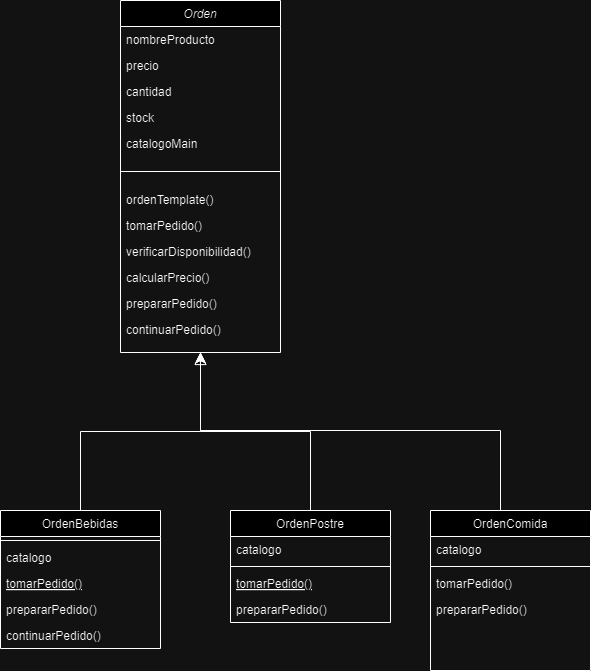

The diagram above was exported from draw.io. Its source (the exported page's mxGraphModel, read from the mxfile embedded in the PNG):
<mxGraphModel dx="1312" dy="702" grid="1" gridSize="10" guides="1" tooltips="1" connect="1" arrows="1" fold="1" page="1" pageScale="1" pageWidth="827" pageHeight="1169" math="0" shadow="0">
  <root>
    <mxCell id="WIyWlLk6GJQsqaUBKTNV-0" />
    <mxCell id="WIyWlLk6GJQsqaUBKTNV-1" parent="WIyWlLk6GJQsqaUBKTNV-0" />
    <mxCell id="zkfFHV4jXpPFQw0GAbJ--0" value="Orden" style="swimlane;fontStyle=2;align=center;verticalAlign=top;childLayout=stackLayout;horizontal=1;startSize=26;horizontalStack=0;resizeParent=1;resizeLast=0;collapsible=1;marginBottom=0;rounded=0;shadow=0;strokeWidth=1;" parent="WIyWlLk6GJQsqaUBKTNV-1" vertex="1">
      <mxGeometry x="130" y="70" width="160" height="352" as="geometry">
        <mxRectangle x="230" y="140" width="160" height="26" as="alternateBounds" />
      </mxGeometry>
    </mxCell>
    <mxCell id="zkfFHV4jXpPFQw0GAbJ--1" value="nombreProducto" style="text;align=left;verticalAlign=top;spacingLeft=4;spacingRight=4;overflow=hidden;rotatable=0;points=[[0,0.5],[1,0.5]];portConstraint=eastwest;" parent="zkfFHV4jXpPFQw0GAbJ--0" vertex="1">
      <mxGeometry y="26" width="160" height="26" as="geometry" />
    </mxCell>
    <mxCell id="zkfFHV4jXpPFQw0GAbJ--2" value="precio" style="text;align=left;verticalAlign=top;spacingLeft=4;spacingRight=4;overflow=hidden;rotatable=0;points=[[0,0.5],[1,0.5]];portConstraint=eastwest;rounded=0;shadow=0;html=0;" parent="zkfFHV4jXpPFQw0GAbJ--0" vertex="1">
      <mxGeometry y="52" width="160" height="26" as="geometry" />
    </mxCell>
    <mxCell id="zkfFHV4jXpPFQw0GAbJ--3" value="cantidad&#10;" style="text;align=left;verticalAlign=top;spacingLeft=4;spacingRight=4;overflow=hidden;rotatable=0;points=[[0,0.5],[1,0.5]];portConstraint=eastwest;rounded=0;shadow=0;html=0;" parent="zkfFHV4jXpPFQw0GAbJ--0" vertex="1">
      <mxGeometry y="78" width="160" height="26" as="geometry" />
    </mxCell>
    <mxCell id="fFxS7SGcEFsbpPWKi1SM-5" value="stock" style="text;align=left;verticalAlign=top;spacingLeft=4;spacingRight=4;overflow=hidden;rotatable=0;points=[[0,0.5],[1,0.5]];portConstraint=eastwest;rounded=0;shadow=0;html=0;" parent="zkfFHV4jXpPFQw0GAbJ--0" vertex="1">
      <mxGeometry y="104" width="160" height="26" as="geometry" />
    </mxCell>
    <mxCell id="fFxS7SGcEFsbpPWKi1SM-6" value="catalogoMain" style="text;align=left;verticalAlign=top;spacingLeft=4;spacingRight=4;overflow=hidden;rotatable=0;points=[[0,0.5],[1,0.5]];portConstraint=eastwest;rounded=0;shadow=0;html=0;" parent="zkfFHV4jXpPFQw0GAbJ--0" vertex="1">
      <mxGeometry y="130" width="160" height="26" as="geometry" />
    </mxCell>
    <mxCell id="fFxS7SGcEFsbpPWKi1SM-4" value="" style="line;html=1;strokeWidth=1;align=left;verticalAlign=middle;spacingTop=-1;spacingLeft=3;spacingRight=3;rotatable=0;labelPosition=right;points=[];portConstraint=eastwest;" parent="zkfFHV4jXpPFQw0GAbJ--0" vertex="1">
      <mxGeometry y="156" width="160" height="30" as="geometry" />
    </mxCell>
    <mxCell id="fFxS7SGcEFsbpPWKi1SM-12" value="ordenTemplate()" style="text;align=left;verticalAlign=top;spacingLeft=4;spacingRight=4;overflow=hidden;rotatable=0;points=[[0,0.5],[1,0.5]];portConstraint=eastwest;rounded=0;shadow=0;html=0;" parent="zkfFHV4jXpPFQw0GAbJ--0" vertex="1">
      <mxGeometry y="186" width="160" height="26" as="geometry" />
    </mxCell>
    <mxCell id="fFxS7SGcEFsbpPWKi1SM-9" value="tomarPedido()" style="text;align=left;verticalAlign=top;spacingLeft=4;spacingRight=4;overflow=hidden;rotatable=0;points=[[0,0.5],[1,0.5]];portConstraint=eastwest;rounded=0;shadow=0;html=0;" parent="zkfFHV4jXpPFQw0GAbJ--0" vertex="1">
      <mxGeometry y="212" width="160" height="26" as="geometry" />
    </mxCell>
    <mxCell id="fFxS7SGcEFsbpPWKi1SM-10" value="verificarDisponibilidad()" style="text;align=left;verticalAlign=top;spacingLeft=4;spacingRight=4;overflow=hidden;rotatable=0;points=[[0,0.5],[1,0.5]];portConstraint=eastwest;rounded=0;shadow=0;html=0;" parent="zkfFHV4jXpPFQw0GAbJ--0" vertex="1">
      <mxGeometry y="238" width="160" height="26" as="geometry" />
    </mxCell>
    <mxCell id="fFxS7SGcEFsbpPWKi1SM-7" value="calcularPrecio()" style="text;align=left;verticalAlign=top;spacingLeft=4;spacingRight=4;overflow=hidden;rotatable=0;points=[[0,0.5],[1,0.5]];portConstraint=eastwest;rounded=0;shadow=0;html=0;" parent="zkfFHV4jXpPFQw0GAbJ--0" vertex="1">
      <mxGeometry y="264" width="160" height="26" as="geometry" />
    </mxCell>
    <mxCell id="fFxS7SGcEFsbpPWKi1SM-11" value="prepararPedido()" style="text;align=left;verticalAlign=top;spacingLeft=4;spacingRight=4;overflow=hidden;rotatable=0;points=[[0,0.5],[1,0.5]];portConstraint=eastwest;rounded=0;shadow=0;html=0;" parent="zkfFHV4jXpPFQw0GAbJ--0" vertex="1">
      <mxGeometry y="290" width="160" height="26" as="geometry" />
    </mxCell>
    <mxCell id="fFxS7SGcEFsbpPWKi1SM-8" value="continuarPedido()" style="text;align=left;verticalAlign=top;spacingLeft=4;spacingRight=4;overflow=hidden;rotatable=0;points=[[0,0.5],[1,0.5]];portConstraint=eastwest;rounded=0;shadow=0;html=0;" parent="zkfFHV4jXpPFQw0GAbJ--0" vertex="1">
      <mxGeometry y="316" width="160" height="26" as="geometry" />
    </mxCell>
    <mxCell id="zkfFHV4jXpPFQw0GAbJ--6" value="OrdenBebidas" style="swimlane;fontStyle=0;align=center;verticalAlign=top;childLayout=stackLayout;horizontal=1;startSize=26;horizontalStack=0;resizeParent=1;resizeLast=0;collapsible=1;marginBottom=0;rounded=0;shadow=0;strokeWidth=1;" parent="WIyWlLk6GJQsqaUBKTNV-1" vertex="1">
      <mxGeometry x="10" y="580" width="160" height="138" as="geometry">
        <mxRectangle x="130" y="380" width="160" height="26" as="alternateBounds" />
      </mxGeometry>
    </mxCell>
    <mxCell id="zkfFHV4jXpPFQw0GAbJ--9" value="" style="line;html=1;strokeWidth=1;align=left;verticalAlign=middle;spacingTop=-1;spacingLeft=3;spacingRight=3;rotatable=0;labelPosition=right;points=[];portConstraint=eastwest;" parent="zkfFHV4jXpPFQw0GAbJ--6" vertex="1">
      <mxGeometry y="26" width="160" height="8" as="geometry" />
    </mxCell>
    <mxCell id="zkfFHV4jXpPFQw0GAbJ--7" value="catalogo" style="text;align=left;verticalAlign=top;spacingLeft=4;spacingRight=4;overflow=hidden;rotatable=0;points=[[0,0.5],[1,0.5]];portConstraint=eastwest;" parent="zkfFHV4jXpPFQw0GAbJ--6" vertex="1">
      <mxGeometry y="34" width="160" height="26" as="geometry" />
    </mxCell>
    <mxCell id="zkfFHV4jXpPFQw0GAbJ--10" value="tomarPedido()" style="text;align=left;verticalAlign=top;spacingLeft=4;spacingRight=4;overflow=hidden;rotatable=0;points=[[0,0.5],[1,0.5]];portConstraint=eastwest;fontStyle=4" parent="zkfFHV4jXpPFQw0GAbJ--6" vertex="1">
      <mxGeometry y="60" width="160" height="26" as="geometry" />
    </mxCell>
    <mxCell id="zkfFHV4jXpPFQw0GAbJ--11" value="prepararPedido()" style="text;align=left;verticalAlign=top;spacingLeft=4;spacingRight=4;overflow=hidden;rotatable=0;points=[[0,0.5],[1,0.5]];portConstraint=eastwest;" parent="zkfFHV4jXpPFQw0GAbJ--6" vertex="1">
      <mxGeometry y="86" width="160" height="26" as="geometry" />
    </mxCell>
    <mxCell id="fFxS7SGcEFsbpPWKi1SM-15" value="continuarPedido()" style="text;align=left;verticalAlign=top;spacingLeft=4;spacingRight=4;overflow=hidden;rotatable=0;points=[[0,0.5],[1,0.5]];portConstraint=eastwest;" parent="zkfFHV4jXpPFQw0GAbJ--6" vertex="1">
      <mxGeometry y="112" width="160" height="26" as="geometry" />
    </mxCell>
    <mxCell id="zkfFHV4jXpPFQw0GAbJ--12" value="" style="endArrow=block;endSize=10;endFill=0;shadow=0;strokeWidth=1;rounded=0;curved=0;edgeStyle=elbowEdgeStyle;elbow=vertical;" parent="WIyWlLk6GJQsqaUBKTNV-1" source="zkfFHV4jXpPFQw0GAbJ--6" target="zkfFHV4jXpPFQw0GAbJ--0" edge="1">
      <mxGeometry width="160" relative="1" as="geometry">
        <mxPoint x="200" y="203" as="sourcePoint" />
        <mxPoint x="200" y="203" as="targetPoint" />
      </mxGeometry>
    </mxCell>
    <mxCell id="p7JxDHy_k0wsJgZGzQOk-0" style="edgeStyle=orthogonalEdgeStyle;rounded=0;orthogonalLoop=1;jettySize=auto;html=1;fontSize=12;startSize=8;endSize=8;entryX=0.5;entryY=1;entryDx=0;entryDy=0;" edge="1" parent="WIyWlLk6GJQsqaUBKTNV-1" source="zkfFHV4jXpPFQw0GAbJ--13" target="zkfFHV4jXpPFQw0GAbJ--0">
      <mxGeometry relative="1" as="geometry">
        <mxPoint x="210" y="410" as="targetPoint" />
      </mxGeometry>
    </mxCell>
    <mxCell id="zkfFHV4jXpPFQw0GAbJ--13" value="OrdenPostre" style="swimlane;fontStyle=0;align=center;verticalAlign=top;childLayout=stackLayout;horizontal=1;startSize=26;horizontalStack=0;resizeParent=1;resizeLast=0;collapsible=1;marginBottom=0;rounded=0;shadow=0;strokeWidth=1;" parent="WIyWlLk6GJQsqaUBKTNV-1" vertex="1">
      <mxGeometry x="240" y="580" width="160" height="112" as="geometry">
        <mxRectangle x="340" y="380" width="170" height="26" as="alternateBounds" />
      </mxGeometry>
    </mxCell>
    <mxCell id="zkfFHV4jXpPFQw0GAbJ--14" value="catalogo" style="text;align=left;verticalAlign=top;spacingLeft=4;spacingRight=4;overflow=hidden;rotatable=0;points=[[0,0.5],[1,0.5]];portConstraint=eastwest;" parent="zkfFHV4jXpPFQw0GAbJ--13" vertex="1">
      <mxGeometry y="26" width="160" height="26" as="geometry" />
    </mxCell>
    <mxCell id="zkfFHV4jXpPFQw0GAbJ--15" value="" style="line;html=1;strokeWidth=1;align=left;verticalAlign=middle;spacingTop=-1;spacingLeft=3;spacingRight=3;rotatable=0;labelPosition=right;points=[];portConstraint=eastwest;" parent="zkfFHV4jXpPFQw0GAbJ--13" vertex="1">
      <mxGeometry y="52" width="160" height="8" as="geometry" />
    </mxCell>
    <mxCell id="fFxS7SGcEFsbpPWKi1SM-13" value="tomarPedido()" style="text;align=left;verticalAlign=top;spacingLeft=4;spacingRight=4;overflow=hidden;rotatable=0;points=[[0,0.5],[1,0.5]];portConstraint=eastwest;fontStyle=4" parent="zkfFHV4jXpPFQw0GAbJ--13" vertex="1">
      <mxGeometry y="60" width="160" height="26" as="geometry" />
    </mxCell>
    <mxCell id="fFxS7SGcEFsbpPWKi1SM-14" value="prepararPedido()" style="text;align=left;verticalAlign=top;spacingLeft=4;spacingRight=4;overflow=hidden;rotatable=0;points=[[0,0.5],[1,0.5]];portConstraint=eastwest;" parent="zkfFHV4jXpPFQw0GAbJ--13" vertex="1">
      <mxGeometry y="86" width="160" height="26" as="geometry" />
    </mxCell>
    <mxCell id="p7JxDHy_k0wsJgZGzQOk-4" style="edgeStyle=orthogonalEdgeStyle;rounded=0;orthogonalLoop=1;jettySize=auto;html=1;entryX=0.5;entryY=1;entryDx=0;entryDy=0;fontSize=12;startSize=8;endSize=8;" edge="1" parent="WIyWlLk6GJQsqaUBKTNV-1" source="zkfFHV4jXpPFQw0GAbJ--17" target="zkfFHV4jXpPFQw0GAbJ--0">
      <mxGeometry relative="1" as="geometry">
        <Array as="points">
          <mxPoint x="510" y="500" />
          <mxPoint x="210" y="500" />
        </Array>
      </mxGeometry>
    </mxCell>
    <mxCell id="zkfFHV4jXpPFQw0GAbJ--17" value="OrdenComida" style="swimlane;fontStyle=0;align=center;verticalAlign=top;childLayout=stackLayout;horizontal=1;startSize=26;horizontalStack=0;resizeParent=1;resizeLast=0;collapsible=1;marginBottom=0;rounded=0;shadow=0;strokeWidth=1;" parent="WIyWlLk6GJQsqaUBKTNV-1" vertex="1">
      <mxGeometry x="440" y="580" width="160" height="160" as="geometry">
        <mxRectangle x="550" y="140" width="160" height="26" as="alternateBounds" />
      </mxGeometry>
    </mxCell>
    <mxCell id="zkfFHV4jXpPFQw0GAbJ--22" value="catalogo" style="text;align=left;verticalAlign=top;spacingLeft=4;spacingRight=4;overflow=hidden;rotatable=0;points=[[0,0.5],[1,0.5]];portConstraint=eastwest;rounded=0;shadow=0;html=0;" parent="zkfFHV4jXpPFQw0GAbJ--17" vertex="1">
      <mxGeometry y="26" width="160" height="26" as="geometry" />
    </mxCell>
    <mxCell id="zkfFHV4jXpPFQw0GAbJ--23" value="" style="line;html=1;strokeWidth=1;align=left;verticalAlign=middle;spacingTop=-1;spacingLeft=3;spacingRight=3;rotatable=0;labelPosition=right;points=[];portConstraint=eastwest;" parent="zkfFHV4jXpPFQw0GAbJ--17" vertex="1">
      <mxGeometry y="52" width="160" height="8" as="geometry" />
    </mxCell>
    <mxCell id="zkfFHV4jXpPFQw0GAbJ--24" value="tomarPedido()" style="text;align=left;verticalAlign=top;spacingLeft=4;spacingRight=4;overflow=hidden;rotatable=0;points=[[0,0.5],[1,0.5]];portConstraint=eastwest;" parent="zkfFHV4jXpPFQw0GAbJ--17" vertex="1">
      <mxGeometry y="60" width="160" height="26" as="geometry" />
    </mxCell>
    <mxCell id="zkfFHV4jXpPFQw0GAbJ--25" value="prepararPedido()" style="text;align=left;verticalAlign=top;spacingLeft=4;spacingRight=4;overflow=hidden;rotatable=0;points=[[0,0.5],[1,0.5]];portConstraint=eastwest;" parent="zkfFHV4jXpPFQw0GAbJ--17" vertex="1">
      <mxGeometry y="86" width="160" height="26" as="geometry" />
    </mxCell>
    <mxCell id="p7JxDHy_k0wsJgZGzQOk-3" style="edgeStyle=none;curved=1;rounded=0;orthogonalLoop=1;jettySize=auto;html=1;entryX=0.552;entryY=0;entryDx=0;entryDy=0;entryPerimeter=0;fontSize=12;startSize=8;endSize=8;" edge="1" parent="WIyWlLk6GJQsqaUBKTNV-1" source="zkfFHV4jXpPFQw0GAbJ--17" target="zkfFHV4jXpPFQw0GAbJ--17">
      <mxGeometry relative="1" as="geometry" />
    </mxCell>
  </root>
</mxGraphModel>